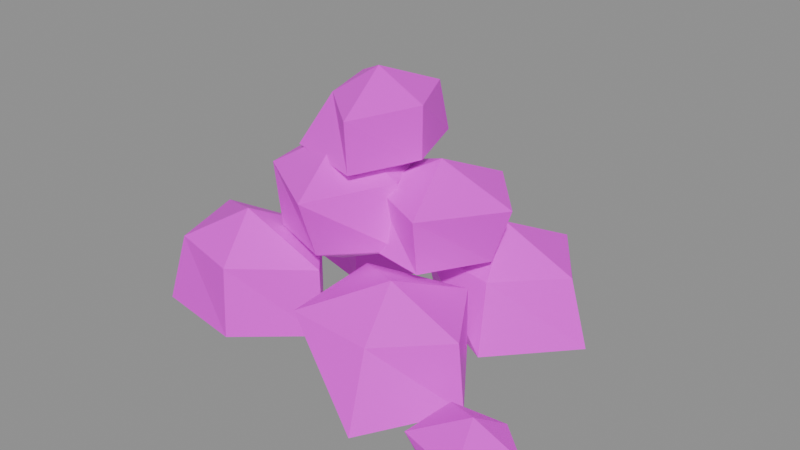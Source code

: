 # Source: item.ore.blend  (saved by Blender 5.2.45; exported with 4.5.12 LTS)
import bpy
from mathutils import Matrix  # noqa: F401  (used for matrix-valued properties, if any)

bpy.ops.wm.read_factory_settings(use_empty=True)
scene = bpy.context.scene
scene.name = 'Scene'

# ---- images (referenced by path relative to the original .blend; pixels are not part of the script)
import os
ASSET_DIR = os.environ.get("B2B_ASSET_DIR", "")  # directory of the original .blend (textures are referenced by path, not embedded)
HERE = os.path.dirname(os.path.abspath(__file__))  # packed textures are extracted next to this script under _unpacked/

def load_image(name, relpath, width, height, colorspace="sRGB"):
    """Load a texture the original file referenced (path relative to the .blend, or extracted next to this script)."""
    p = next((c for c in (os.path.join(HERE, relpath), os.path.join(ASSET_DIR, relpath)) if relpath and os.path.exists(c)), "")
    if p:
        img = bpy.data.images.load(p, check_existing=True)
        img.name = name
    else:  # same state as the original file: an image datablock whose file is absent (Cycles renders it pink)
        img = bpy.data.images.new(name, width, height)
        img.source = "FILE"
        img.filepath = "//" + (relpath or name)
    img.colorspace_settings.name = colorspace
    return img
img_palette_png = load_image('palette.png', 'palette.png', 1024, 1024, 'sRGB')

# ---- materials (node trees are filled in below, after node groups)
mat_palette = bpy.data.materials.new('palette')

# ---- material node trees
mat_palette.use_nodes = True; mat_palette.node_tree.nodes.clear()
_N = mat_palette.node_tree.nodes; _L = mat_palette.node_tree.links
n0 = _N.new('ShaderNodeBsdfPrincipled'); n0.name = 'Principled BSDF'; n0.location = (-200, 100)
n0.inputs[10].default_value = 0.005
n1 = _N.new('ShaderNodeOutputMaterial'); n1.name = 'Material Output'; n1.location = (200, 100)
n2 = _N.new('ShaderNodeTexImage'); n2.name = 'Image Texture'; n2.location = (0, 0)
n2.image = img_palette_png
n2.interpolation = 'Closest'
_L.new(n0.outputs[0], n1.inputs[0])
_L.new(n2.outputs[0], n0.inputs[0])
n1.is_active_output = True

# ---- meshes
me_ore = bpy.data.meshes.new('ore')
me_ore.from_pydata([(-0.03919, -0.04507, 0.07812), (-0.09013, 0.0103, 0.07812), (-0.1785, -0.005427, 0.07812), (-0.1574, -0.07212, 0.07812), (-0.09491, -0.08837, 0.07812), (-0.03796, -0.04507, 0.02187), (-0.09006, 0.01049, 0.02187), (-0.1584, -0.01742, 0.02187), (-0.1704, -0.07989, 0.02187), (-0.09321, -0.09266, 0.02187), (-0.112, -0.04507, 0.1063), (-0.112, -0.04507, 0.0), (0.09635, -0.05507, 0.07625), (0.05791, 0.006187, 0.07625), (-0.02204, -0.01156, 0.07625), (-0.01658, -0.09462, 0.07625), (0.05233, -0.0992, 0.07625), (0.1018, -0.05507, 0.02375), (0.0582, 0.007092, 0.02375), (-0.0017, -0.02631, 0.02375), (0.0008466, -0.08199, 0.02375), (0.06091, -0.1256, 0.02375), (0.03796, -0.05507, 0.1025), (0.03796, -0.05507, 0.0), (0.108, 0.06493, 0.077), (0.06834, 0.1212, 0.077), (0.009781, 0.08981, 0.077), (-0.001711, 0.03256, 0.077), (0.06418, 0.02015, 0.077), (0.124, 0.06493, 0.023), (0.07231, 0.1321, 0.023), (0.01064, 0.08925, 0.023), (0.008314, 0.03909, 0.023), (0.06958, 0.005244, 0.023), (0.04796, 0.06493, 0.104), (0.04796, 0.06493, 0.0), (-0.02101, 0.07493, 0.06938), (-0.07612, 0.1169, 0.06938), (-0.1308, 0.09904, 0.06938), (-0.1249, 0.05449, 0.06938), (-0.07833, 0.03881, 0.06938), (-0.04591, 0.07493, 0.02063), (-0.07746, 0.1134, 0.02063), (-0.1478, 0.1096, 0.02063), (-0.1311, 0.05059, 0.02063), (-0.07727, 0.03599, 0.02063), (-0.09204, 0.07493, 0.09375), (-0.09204, 0.07493, 0.0), (0.001836, -0.00507, 0.1462), (-0.02864, 0.06369, 0.1462), (-0.1044, 0.03125, 0.1462), (-0.09365, -0.03393, 0.1462), (-0.02843, -0.07443, 0.1462), (0.007455, -0.00507, 0.09375), (-0.03511, 0.04467, 0.09375), (-0.0941, 0.02411, 0.09375), (-0.08941, -0.03099, 0.09375), (-0.03667, -0.05023, 0.09375), (-0.05204, -0.00507, 0.1725), (-0.05204, -0.00507, 0.0675), (0.08, 0.02493, 0.1375), (0.03598, 0.07589, 0.1375), (-0.02604, 0.05431, 0.1375), (-0.02328, -0.002609, 0.1375), (0.03844, -0.033, 0.1375), (0.0644, 0.02493, 0.0925), (0.02994, 0.05881, 0.0925), (-0.02068, 0.05074, 0.0925), (-0.03655, -0.01147, 0.0925), (0.03538, -0.02435, 0.0925), (0.01796, 0.02493, 0.16), (0.01796, 0.02493, 0.07), (0.008398, 0.01493, 0.2006), (-0.01572, 0.06487, 0.2006), (-0.07394, 0.0452, 0.2006), (-0.05902, -0.004566, 0.2006), (-0.01293, -0.04353, 0.2006), (0.008034, 0.01493, 0.1594), (-0.013, 0.07318, 0.1594), (-0.08047, 0.04992, 0.1594), (-0.07984, -0.0196, 0.1594), (-0.01418, -0.03971, 0.1594), (-0.03204, 0.01493, 0.2212), (-0.03204, 0.01493, 0.1388), (0.1747, -0.09507, 0.045), (0.1471, -0.07051, 0.045), (0.1055, -0.07439, 0.045), (0.1019, -0.118, 0.045), (0.1517, -0.1321, 0.045), (0.1785, -0.09507, 0.015), (0.1479, -0.06832, 0.015), (0.1063, -0.07491, 0.015), (0.1142, -0.1102, 0.015), (0.1507, -0.1294, 0.015), (0.138, -0.09507, 0.06), (0.138, -0.09507, 0.0)], [], [(10, 0, 1), (11, 6, 5), (0, 5, 6, 1), (10, 1, 2), (11, 7, 6), (1, 6, 7, 2), (10, 2, 3), (11, 8, 7), (2, 7, 8, 3), (10, 3, 4), (11, 9, 8), (3, 8, 9, 4), (10, 4, 0), (11, 5, 9), (4, 9, 5, 0), (22, 12, 13), (23, 18, 17), (12, 17, 18, 13), (22, 13, 14), (23, 19, 18), (13, 18, 19, 14), (22, 14, 15), (23, 20, 19), (14, 19, 20, 15), (22, 15, 16), (23, 21, 20), (15, 20, 21, 16), (22, 16, 12), (23, 17, 21), (16, 21, 17, 12), (34, 24, 25), (35, 30, 29), (24, 29, 30, 25), (34, 25, 26), (35, 31, 30), (25, 30, 31, 26), (34, 26, 27), (35, 32, 31), (26, 31, 32, 27), (34, 27, 28), (35, 33, 32), (27, 32, 33, 28), (34, 28, 24), (35, 29, 33), (28, 33, 29, 24), (46, 36, 37), (47, 42, 41), (36, 41, 42, 37), (46, 37, 38), (47, 43, 42), (37, 42, 43, 38), (46, 38, 39), (47, 44, 43), (38, 43, 44, 39), (46, 39, 40), (47, 45, 44), (39, 44, 45, 40), (46, 40, 36), (47, 41, 45), (40, 45, 41, 36), (58, 48, 49), (59, 54, 53), (48, 53, 54, 49), (58, 49, 50), (59, 55, 54), (49, 54, 55, 50), (58, 50, 51), (59, 56, 55), (50, 55, 56, 51), (58, 51, 52), (59, 57, 56), (51, 56, 57, 52), (58, 52, 48), (59, 53, 57), (52, 57, 53, 48), (70, 60, 61), (71, 66, 65), (60, 65, 66, 61), (70, 61, 62), (71, 67, 66), (61, 66, 67, 62), (70, 62, 63), (71, 68, 67), (62, 67, 68, 63), (70, 63, 64), (71, 69, 68), (63, 68, 69, 64), (70, 64, 60), (71, 65, 69), (64, 69, 65, 60), (82, 72, 73), (83, 78, 77), (72, 77, 78, 73), (82, 73, 74), (83, 79, 78), (73, 78, 79, 74), (82, 74, 75), (83, 80, 79), (74, 79, 80, 75), (82, 75, 76), (83, 81, 80), (75, 80, 81, 76), (82, 76, 72), (83, 77, 81), (76, 81, 77, 72), (94, 84, 85), (95, 90, 89), (84, 89, 90, 85), (94, 85, 86), (95, 91, 90), (85, 90, 91, 86), (94, 86, 87), (95, 92, 91), (86, 91, 92, 87), (94, 87, 88), (95, 93, 92), (87, 92, 93, 88), (94, 88, 84), (95, 89, 93), (88, 93, 89, 84)])
_uv = me_ore.uv_layers.new(name='UVMap')
_uv.uv.foreach_set('vector', [0.5625, 0.9444, 0.5625, 0.9444, 0.5625, 0.9444, 0.5625, 0.2778, 0.5625, 0.2778, 0.5625, 0.2778, 0.5625, 0.9444, 0.5625, 0.9444, 0.5625, 0.9444, 0.5625, 0.9444, 0.5625, 0.9444, 0.5625, 0.9444, 0.5625, 0.9444, 0.5625, 0.9444, 0.5625, 0.9444, 0.5625, 0.9444, 0.5625, 0.9444, 0.5625, 0.9444, 0.5625, 0.9444, 0.5625, 0.9444, 0.5625, 0.9444, 0.5625, 0.9444, 0.5625, 0.9444, 0.5625, 0.9444, 0.5625, 0.9444, 0.5625, 0.9444, 0.6875, 0.3889, 0.6875, 0.3889, 0.6875, 0.3889, 0.6875, 0.3889, 0.5625, 0.2778, 0.5625, 0.2778, 0.5625, 0.2778, 0.6875, 0.3889, 0.6875, 0.3889, 0.6875, 0.3889, 0.6875, 0.3889, 0.6875, 0.3889, 0.6875, 0.3889, 0.6875, 0.3889, 0.5625, 0.9444, 0.5625, 0.9444, 0.5625, 0.9444, 0.5625, 0.9444, 0.5625, 0.9444, 0.5625, 0.9444, 0.5625, 0.9444, 0.5625, 0.9444, 0.5625, 0.9444, 0.5625, 0.9444, 0.6875, 0.9444, 0.6875, 0.9444, 0.6875, 0.9444, 0.6875, 0.3889, 0.6875, 0.3889, 0.6875, 0.3889, 0.6875, 0.9444, 0.6875, 0.9444, 0.6875, 0.9444, 0.6875, 0.9444, 0.6875, 0.9444, 0.6875, 0.9444, 0.6875, 0.9444, 0.6875, 0.9444, 0.6875, 0.9444, 0.6875, 0.9444, 0.6875, 0.9444, 0.6875, 0.9444, 0.6875, 0.9444, 0.6875, 0.9444, 0.5625, 0.2778, 0.5625, 0.2778, 0.5625, 0.2778, 0.6875, 0.9444, 0.6875, 0.9444, 0.6875, 0.9444, 0.5625, 0.2778, 0.5625, 0.2778, 0.5625, 0.2778, 0.5625, 0.2778, 0.6875, 0.9444, 0.6875, 0.9444, 0.6875, 0.9444, 0.5625, 0.2778, 0.5625, 0.2778, 0.5625, 0.2778, 0.6875, 0.9444, 0.6875, 0.9444, 0.6875, 0.9444, 0.6875, 0.9444, 0.6875, 0.9444, 0.6875, 0.9444, 0.6875, 0.9444, 0.6875, 0.3889, 0.6875, 0.3889, 0.6875, 0.3889, 0.6875, 0.9444, 0.6875, 0.9444, 0.6875, 0.9444, 0.6875, 0.9444, 0.5625, 0.3889, 0.5625, 0.3889, 0.5625, 0.3889, 0.6875, 0.3889, 0.6875, 0.3889, 0.6875, 0.3889, 0.5625, 0.3889, 0.5625, 0.3889, 0.5625, 0.3889, 0.5625, 0.3889, 0.5625, 0.3889, 0.5625, 0.3889, 0.5625, 0.3889, 0.5625, 0.3889, 0.5625, 0.3889, 0.5625, 0.3889, 0.5625, 0.3889, 0.5625, 0.3889, 0.5625, 0.3889, 0.5625, 0.3889, 0.5625, 0.3889, 0.5625, 0.3889, 0.5625, 0.3889, 0.5625, 0.3889, 0.5625, 0.3889, 0.5625, 0.3889, 0.5625, 0.3889, 0.5625, 0.3889, 0.5625, 0.3889, 0.5625, 0.3889, 0.6875, 0.3889, 0.6875, 0.3889, 0.6875, 0.3889, 0.5625, 0.3889, 0.5625, 0.3889, 0.5625, 0.3889, 0.5625, 0.2778, 0.5625, 0.2778, 0.5625, 0.2778, 0.5625, 0.2778, 0.6875, 0.3889, 0.6875, 0.3889, 0.6875, 0.3889, 0.5625, 0.2778, 0.5625, 0.2778, 0.5625, 0.2778, 0.5625, 0.3889, 0.5625, 0.3889, 0.5625, 0.3889, 0.5625, 0.3889, 0.5625, 0.9444, 0.5625, 0.9444, 0.5625, 0.9444, 0.5625, 0.9444, 0.5625, 0.9444, 0.5625, 0.9444, 0.5625, 0.9444, 0.5625, 0.9444, 0.5625, 0.9444, 0.5625, 0.9444, 0.5625, 0.9444, 0.5625, 0.9444, 0.5625, 0.9444, 0.5625, 0.9444, 0.5625, 0.9444, 0.5625, 0.9444, 0.5625, 0.9444, 0.5625, 0.9444, 0.5625, 0.9444, 0.5625, 0.9444, 0.5625, 0.9444, 0.5625, 0.9444, 0.5625, 0.9444, 0.5625, 0.9444, 0.5625, 0.9444, 0.5625, 0.9444, 0.5625, 0.9444, 0.5625, 0.9444, 0.5625, 0.9444, 0.5625, 0.9444, 0.5625, 0.9444, 0.5625, 0.9444, 0.5625, 0.9444, 0.5625, 0.9444, 0.5625, 0.9444, 0.5625, 0.9444, 0.5625, 0.9444, 0.5625, 0.9444, 0.5625, 0.9444, 0.5625, 0.9444, 0.5625, 0.9444, 0.5625, 0.9444, 0.5625, 0.9444, 0.5625, 0.9444, 0.5625, 0.9444, 0.5625, 0.9444, 0.5625, 0.9444, 0.5625, 0.9444, 0.5625, 0.9444, 0.5625, 0.9444, 0.6875, 0.9444, 0.6875, 0.9444, 0.6875, 0.9444, 0.6875, 0.3889, 0.6875, 0.3889, 0.6875, 0.3889, 0.6875, 0.9444, 0.6875, 0.9444, 0.6875, 0.9444, 0.6875, 0.9444, 0.6875, 0.3889, 0.6875, 0.3889, 0.6875, 0.3889, 0.5625, 0.2778, 0.5625, 0.2778, 0.5625, 0.2778, 0.6875, 0.9444, 0.6875, 0.9444, 0.6875, 0.9444, 0.6875, 0.9444, 0.6875, 0.9444, 0.6875, 0.9444, 0.6875, 0.9444, 0.6875, 0.9444, 0.6875, 0.9444, 0.6875, 0.9444, 0.5625, 0.2778, 0.5625, 0.2778, 0.5625, 0.2778, 0.5625, 0.2778, 0.5625, 0.2778, 0.5625, 0.2778, 0.5625, 0.2778, 0.5625, 0.2778, 0.5625, 0.2778, 0.5625, 0.2778, 0.6875, 0.9444, 0.6875, 0.9444, 0.6875, 0.9444, 0.6875, 0.9444, 0.6875, 0.9444, 0.6875, 0.9444, 0.6875, 0.9444, 0.6875, 0.9444, 0.6875, 0.9444, 0.6875, 0.9444, 0.6875, 0.9444, 0.6875, 0.9444, 0.6875, 0.9444, 0.6875, 0.9444, 0.5625, 0.3889, 0.5625, 0.3889, 0.5625, 0.3889, 0.5625, 0.3889, 0.5625, 0.3889, 0.5625, 0.3889, 0.5625, 0.3889, 0.5625, 0.3889, 0.5625, 0.3889, 0.5625, 0.3889, 0.5625, 0.2778, 0.5625, 0.2778, 0.5625, 0.2778, 0.5625, 0.3889, 0.5625, 0.3889, 0.5625, 0.3889, 0.5625, 0.3889, 0.5625, 0.3889, 0.5625, 0.3889, 0.5625, 0.3889, 0.5625, 0.3889, 0.5625, 0.3889, 0.5625, 0.3889, 0.6875, 0.3889, 0.6875, 0.3889, 0.6875, 0.3889, 0.6875, 0.3889, 0.6875, 0.3889, 0.6875, 0.3889, 0.6875, 0.3889, 0.5625, 0.3889, 0.5625, 0.3889, 0.5625, 0.3889, 0.6875, 0.3889, 0.6875, 0.3889, 0.6875, 0.3889, 0.5625, 0.3889, 0.5625, 0.3889, 0.5625, 0.3889, 0.5625, 0.3889, 0.5625, 0.3889, 0.5625, 0.3889, 0.5625, 0.3889, 0.5625, 0.3889, 0.5625, 0.3889, 0.5625, 0.3889, 0.5625, 0.2778, 0.5625, 0.2778, 0.5625, 0.2778, 0.5625, 0.2778, 0.5625, 0.9444, 0.5625, 0.9444, 0.5625, 0.9444, 0.5625, 0.9444, 0.5625, 0.9444, 0.5625, 0.9444, 0.5625, 0.9444, 0.5625, 0.9444, 0.5625, 0.9444, 0.5625, 0.9444, 0.5625, 0.9444, 0.5625, 0.9444, 0.5625, 0.9444, 0.5625, 0.2778, 0.5625, 0.2778, 0.5625, 0.2778, 0.5625, 0.9444, 0.5625, 0.9444, 0.5625, 0.9444, 0.5625, 0.9444, 0.5625, 0.9444, 0.5625, 0.9444, 0.5625, 0.9444, 0.5625, 0.9444, 0.5625, 0.9444, 0.5625, 0.9444, 0.5625, 0.9444, 0.5625, 0.9444, 0.5625, 0.9444, 0.5625, 0.9444, 0.5625, 0.9444, 0.5625, 0.9444, 0.5625, 0.9444, 0.5625, 0.9444, 0.5625, 0.9444, 0.5625, 0.9444, 0.5625, 0.9444, 0.5625, 0.9444, 0.5625, 0.9444, 0.5625, 0.9444, 0.5625, 0.2778, 0.5625, 0.2778, 0.5625, 0.2778, 0.5625, 0.9444, 0.5625, 0.9444, 0.5625, 0.9444, 0.5625, 0.9444, 0.5625, 0.9444, 0.5625, 0.9444, 0.5625, 0.9444, 0.6875, 0.9444, 0.6875, 0.9444, 0.6875, 0.9444, 0.6875, 0.9444, 0.6875, 0.9444, 0.6875, 0.9444, 0.6875, 0.9444, 0.6875, 0.9444, 0.6875, 0.9444, 0.6875, 0.9444, 0.5625, 0.2778, 0.5625, 0.2778, 0.5625, 0.2778, 0.6875, 0.9444, 0.6875, 0.9444, 0.6875, 0.9444, 0.5625, 0.2778, 0.5625, 0.2778, 0.5625, 0.2778, 0.5625, 0.2778, 0.6875, 0.3889, 0.6875, 0.3889, 0.6875, 0.3889, 0.6875, 0.9444, 0.6875, 0.9444, 0.6875, 0.9444, 0.6875, 0.9444, 0.6875, 0.9444, 0.6875, 0.9444, 0.6875, 0.9444, 0.6875, 0.9444, 0.6875, 0.9444, 0.6875, 0.9444, 0.6875, 0.9444, 0.6875, 0.9444, 0.6875, 0.9444, 0.6875, 0.9444, 0.6875, 0.9444, 0.6875, 0.9444, 0.6875, 0.9444, 0.6875, 0.9444, 0.6875, 0.9444, 0.6875, 0.9444, 0.6875, 0.3889, 0.6875, 0.3889, 0.6875, 0.3889, 0.6875, 0.9444, 0.6875, 0.9444, 0.6875, 0.9444, 0.6875, 0.9444])
me_ore.materials.append(mat_palette)
me_ore.update()

# ---- objects
ob_ore = bpy.data.objects.new('ore', me_ore)

# ---- transforms, parenting, visibility, modifiers, constraints
ob_ore.location = (0.0, 0.0, 0.0)

# ---- collection membership
scene.collection.objects.link(ob_ore)

# ---- scene / render settings (as saved in the file)
scene.frame_start = 1; scene.frame_end = 250; scene.frame_set(1)
scene.render.engine = 'BLENDER_EEVEE_NEXT'
scene.render.bake_bias = 0.0
scene.render.bake_samples = 0
scene.render.compositor_device = 'GPU'
scene.eevee.use_volume_custom_range = False
scene.eevee.fast_gi_thickness_near = 0.1
scene.eevee.fast_gi_thickness_far = 0.0
scene.eevee.ray_tracing_options.screen_trace_thickness = 0.1
bpy.context.view_layer.update()

# ---- added for rendering (the .blend has no active camera and no usable light): camera, sun + grey world if the file has none
cam_auto = bpy.data.cameras.new('AutoCamera')
cam_auto.lens = 50.0
cam_auto.sensor_width = 36.0
cam_auto.clip_end = 1000.0
ob_auto_camera = bpy.data.objects.new('AutoCamera', cam_auto)
scene.collection.objects.link(ob_auto_camera)
ob_auto_camera.location = (0.459075, -0.55089, 0.477885)
ob_auto_camera.rotation_euler = (1.09748, -7.21219e-08, 0.694738)
scene.camera = ob_auto_camera
light_auto_sun = bpy.data.lights.new('AutoSun', 'SUN')
light_auto_sun.energy = 3.0
light_auto_sun.angle = 0.0523599
ob_auto_sun = bpy.data.objects.new('AutoSun', light_auto_sun)
scene.collection.objects.link(ob_auto_sun)
ob_auto_sun.rotation_euler = (0.872665, 0.174533, 0.523599)
if scene.world is None:
    world_auto = bpy.data.worlds.new('AutoWorld')
    world_auto.color = (0.3, 0.3, 0.3)
    scene.world = world_auto
bpy.context.view_layer.update()

